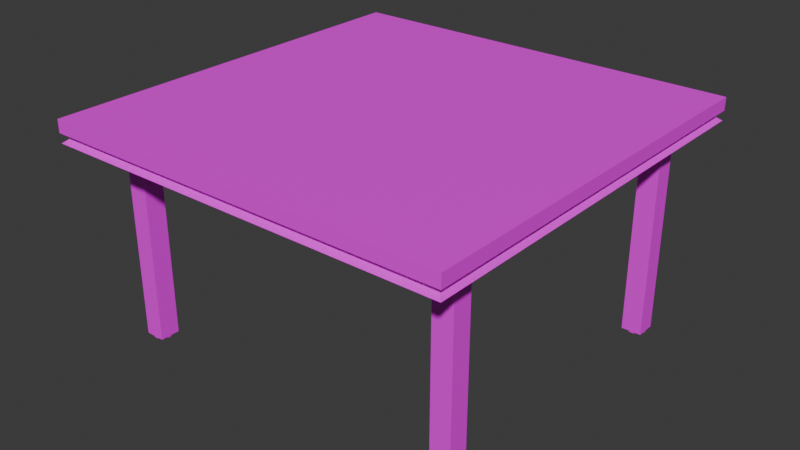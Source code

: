 # Source: mesa_quadrada.blend  (saved by Blender 4.4.32; exported with 4.5.12 LTS)
import bpy
from mathutils import Matrix  # noqa: F401  (used for matrix-valued properties, if any)

bpy.ops.wm.read_factory_settings(use_empty=True)
scene = bpy.context.scene
scene.name = 'Scene'

# ---- collections
col_collection = bpy.data.collections.new('Collection'); scene.collection.children.link(col_collection)
col_p_s = bpy.data.collections.new('pés'); scene.collection.children.link(col_p_s)

# ---- images (referenced by path relative to the original .blend; pixels are not part of the script)
import os
ASSET_DIR = os.environ.get("B2B_ASSET_DIR", "")  # directory of the original .blend (textures are referenced by path, not embedded)
HERE = os.path.dirname(os.path.abspath(__file__))  # packed textures are extracted next to this script under _unpacked/

def load_image(name, relpath, width, height, colorspace="sRGB"):
    """Load a texture the original file referenced (path relative to the .blend, or extracted next to this script)."""
    p = next((c for c in (os.path.join(HERE, relpath), os.path.join(ASSET_DIR, relpath)) if relpath and os.path.exists(c)), "")
    if p:
        img = bpy.data.images.load(p, check_existing=True)
        img.name = name
    else:  # same state as the original file: an image datablock whose file is absent (Cycles renders it pink)
        img = bpy.data.images.new(name, width, height)
        img.source = "FILE"
        img.filepath = "//" + (relpath or name)
    img.colorspace_settings.name = colorspace
    return img
img_wood2_jpg = load_image('wood2.jpg', 'wood2.jpg', 1024, 1024, 'sRGB')
img_iron_jpg = load_image('iron.jpg', 'iron.jpg', 1024, 1024, 'sRGB')

# ---- materials (node trees are filled in below, after node groups)
mat_tampa_material = bpy.data.materials.new('tampa material')
mat_tampa_material.alpha_threshold = 0.0
mat_tampa_material.roughness = 0.5
mat_tampa_material.line_color = (0.0, 0.0, 0.0, 1.0)
mat_p__material = bpy.data.materials.new('pé material')

# ---- material node trees
mat_tampa_material.use_nodes = True; mat_tampa_material.node_tree.nodes.clear()
_N = mat_tampa_material.node_tree.nodes; _L = mat_tampa_material.node_tree.links
n0 = _N.new('ShaderNodeOutputMaterial'); n0.name = 'Material Output'; n0.location = (300, 300)
n1 = _N.new('ShaderNodeBsdfPrincipled'); n1.name = 'Principled BSDF'; n1.location = (10, 300)
n1.inputs[3].default_value = 1.45
n2 = _N.new('ShaderNodeTexImage'); n2.name = 'Image Texture'; n2.location = (-538, 277)
n2.image = img_wood2_jpg
_L.new(n1.outputs[0], n0.inputs[0])
_L.new(n2.outputs[0], n1.inputs[0])
_L.new(n2.outputs[1], n1.inputs[4])
n0.is_active_output = True
mat_p__material.use_nodes = True; mat_p__material.node_tree.nodes.clear()
_N = mat_p__material.node_tree.nodes; _L = mat_p__material.node_tree.links
n0 = _N.new('ShaderNodeBsdfPrincipled'); n0.name = 'Principled BSDF'; n0.location = (10, 300)
n1 = _N.new('ShaderNodeOutputMaterial'); n1.name = 'Material Output'; n1.location = (300, 300)
n2 = _N.new('ShaderNodeTexImage'); n2.name = 'Image Texture'; n2.location = (-496, 212)
n2.image = img_iron_jpg
_L.new(n0.outputs[0], n1.inputs[0])
_L.new(n2.outputs[0], n0.inputs[0])
_L.new(n2.outputs[1], n0.inputs[4])
n1.is_active_output = True

# ---- world
world_world = bpy.data.worlds.new('World'); scene.world = world_world
world_world.use_nodes = True; world_world.node_tree.nodes.clear()
_N = world_world.node_tree.nodes; _L = world_world.node_tree.links
n0 = _N.new('ShaderNodeOutputWorld'); n0.name = 'World Output'; n0.location = (300, 300)
n1 = _N.new('ShaderNodeBackground'); n1.name = 'Background'; n1.location = (10, 300)
n1.inputs[0].default_value = (0.05088, 0.05088, 0.05088, 1.0)
_L.new(n1.outputs[0], n0.inputs[0])
n0.is_active_output = True
world_world.color = (0.05088, 0.05088, 0.05088)
world_world.sun_shadow_jitter_overblur = 0.0

# ---- meshes
me_cube = bpy.data.meshes.new('Cube')
me_cube.from_pydata([(-2.41, 2.41, 2.547), (-2.568, 2.568, 2.708), (-2.41, -2.41, 2.547), (-2.568, -2.568, 2.708), (2.41, 2.41, 2.547), (2.568, 2.568, 2.708), (2.41, -2.41, 2.547), (2.568, -2.568, 2.708), (-2.568, -2.568, 2.547), (2.568, -2.568, 2.547), (-2.568, 2.568, 2.547), (2.568, 2.568, 2.547), (-2.564, -2.564, 2.428), (2.564, -2.564, 2.428), (-2.564, 2.564, 2.428), (2.564, 2.564, 2.428)], [], [(4, 6, 13, 15), (3, 8, 9, 7), (7, 9, 11, 5), (5, 1, 3, 7), (1, 10, 8, 3), (5, 11, 10, 1), (2, 6, 9, 8), (0, 2, 8, 10), (6, 4, 11, 9), (4, 0, 10, 11), (14, 15, 13, 12), (6, 2, 12, 13), (0, 4, 15, 14), (2, 0, 14, 12)])
_uv = me_cube.uv_layers.new(name='UVMap')
_uv.uv.foreach_set('vector', [0.8673, 0.5077, 0.8673, 0.7423, 0.8673, 0.7423, 0.8673, 0.5077, 0.375, 0.75, 0.625, 0.75, 0.625, 1.0, 0.375, 1.0, 0.375, 0.0, 0.625, 0.0, 0.625, 0.25, 0.375, 0.25, 0.125, 0.5, 0.375, 0.5, 0.375, 0.75, 0.125, 0.75, 0.375, 0.5, 0.625, 0.5, 0.625, 0.75, 0.375, 0.75, 0.375, 0.25, 0.625, 0.25, 0.625, 0.5, 0.375, 0.5, 0.6327, 0.7423, 0.8673, 0.7423, 0.875, 0.75, 0.625, 0.75, 0.6327, 0.5077, 0.6327, 0.7423, 0.625, 0.75, 0.625, 0.5, 0.8673, 0.7423, 0.8673, 0.5077, 0.875, 0.5, 0.875, 0.75, 0.8673, 0.5077, 0.6327, 0.5077, 0.625, 0.5, 0.875, 0.5, 0.6327, 0.5077, 0.8673, 0.5077, 0.8673, 0.7423, 0.6327, 0.7423, 0.8673, 0.7423, 0.6327, 0.7423, 0.6327, 0.7423, 0.8673, 0.7423, 0.6327, 0.5077, 0.8673, 0.5077, 0.8673, 0.5077, 0.6327, 0.5077, 0.6327, 0.7423, 0.6327, 0.5077, 0.6327, 0.5077, 0.6327, 0.7423])
me_cube.materials.append(mat_tampa_material)
me_cube.use_mirror_vertex_groups = False
me_cube.update()
me_cube_001 = bpy.data.meshes.new('Cube.001')
me_cube_001.from_pydata([(-1.0, -1.0, -19.38), (-1.0, -1.0, 1.0), (-1.0, 1.0, -19.38), (-1.0, 1.0, 1.0), (1.0, -1.0, -19.38), (1.0, -1.0, 1.0), (1.0, 1.0, -19.38), (1.0, 1.0, 1.0), (-8.442e-08, 0.9565, 0.9618), (-8.442e-08, 0.9565, 1.158), (0.1866, 0.9381, 0.9618), (0.1866, 0.9381, 1.158), (0.366, 0.8837, 0.9618), (0.366, 0.8837, 1.158), (0.5314, 0.7953, 0.9618), (0.5314, 0.7953, 1.158), (0.6763, 0.6763, 0.9618), (0.6763, 0.6763, 1.158), (0.7953, 0.5314, 0.9618), (0.7953, 0.5314, 1.158), (0.8837, 0.366, 0.9618), (0.8837, 0.366, 1.158), (0.9381, 0.1866, 0.9618), (0.9381, 0.1866, 1.158), (0.9565, -1.121e-08, 0.9618), (0.9565, -1.121e-08, 1.158), (0.9381, -0.1866, 0.9618), (0.9381, -0.1866, 1.158), (0.8837, -0.366, 0.9618), (0.8837, -0.366, 1.158), (0.7953, -0.5314, 0.9618), (0.7953, -0.5314, 1.158), (0.6763, -0.6763, 0.9618), (0.6763, -0.6763, 1.158), (0.5314, -0.7953, 0.9618), (0.5314, -0.7953, 1.158), (0.366, -0.8837, 0.9618), (0.366, -0.8837, 1.158), (0.1866, -0.9381, 0.9618), (0.1866, -0.9381, 1.158), (-8.442e-08, -0.9565, 0.9618), (-8.442e-08, -0.9565, 1.158), (-0.1866, -0.9381, 0.9618), (-0.1866, -0.9381, 1.158), (-0.366, -0.8837, 0.9618), (-0.366, -0.8837, 1.158), (-0.5314, -0.7953, 0.9618), (-0.5314, -0.7953, 1.158), (-0.6763, -0.6763, 0.9618), (-0.6763, -0.6763, 1.158), (-0.7953, -0.5314, 0.9618), (-0.7953, -0.5314, 1.158), (-0.8837, -0.366, 0.9618), (-0.8837, -0.366, 1.158), (-0.9381, -0.1866, 0.9618), (-0.9381, -0.1866, 1.158), (-0.9565, -1.121e-08, 0.9618), (-0.9565, -1.121e-08, 1.158), (-0.9381, 0.1866, 0.9618), (-0.9381, 0.1866, 1.158), (-0.8837, 0.366, 0.9618), (-0.8837, 0.366, 1.158), (-0.7953, 0.5314, 0.9618), (-0.7953, 0.5314, 1.158), (-0.6763, 0.6763, 0.9618), (-0.6763, 0.6763, 1.158), (-0.5314, 0.7953, 0.9618), (-0.5314, 0.7953, 1.158), (-0.366, 0.8837, 0.9618), (-0.366, 0.8837, 1.158), (-0.1866, 0.9381, 0.9618), (-0.1866, 0.9381, 1.158), (-1.0, -30.67, -19.38), (-1.0, -30.67, 1.0), (-1.0, -28.67, -19.38), (-1.0, -28.67, 1.0), (1.0, -30.67, -19.38), (1.0, -30.67, 1.0), (1.0, -28.67, -19.38), (1.0, -28.67, 1.0), (-1.992e-06, -28.71, 0.9618), (-1.992e-06, -28.71, 1.158), (0.1866, -28.73, 0.9618), (0.1866, -28.73, 1.158), (0.366, -28.78, 0.9618), (0.366, -28.78, 1.158), (0.5314, -28.87, 0.9618), (0.5314, -28.87, 1.158), (0.6763, -28.99, 0.9618), (0.6763, -28.99, 1.158), (0.7953, -29.14, 0.9618), (0.7953, -29.14, 1.158), (0.8837, -29.3, 0.9618), (0.8837, -29.3, 1.158), (0.9381, -29.48, 0.9618), (0.9381, -29.48, 1.158), (0.9565, -29.67, 0.9618), (0.9565, -29.67, 1.158), (0.9381, -29.85, 0.9618), (0.9381, -29.85, 1.158), (0.8837, -30.03, 0.9618), (0.8837, -30.03, 1.158), (0.7953, -30.2, 0.9618), (0.7953, -30.2, 1.158), (0.6763, -30.34, 0.9618), (0.6763, -30.34, 1.158), (0.5314, -30.46, 0.9618), (0.5314, -30.46, 1.158), (0.366, -30.55, 0.9618), (0.366, -30.55, 1.158), (0.1866, -30.61, 0.9618), (0.1866, -30.61, 1.158), (-1.992e-06, -30.62, 0.9618), (-1.992e-06, -30.62, 1.158), (-0.1866, -30.61, 0.9618), (-0.1866, -30.61, 1.158), (-0.366, -30.55, 0.9618), (-0.366, -30.55, 1.158), (-0.5314, -30.46, 0.9618), (-0.5314, -30.46, 1.158), (-0.6763, -30.34, 0.9618), (-0.6763, -30.34, 1.158), (-0.7953, -30.2, 0.9618), (-0.7953, -30.2, 1.158), (-0.8837, -30.03, 0.9618), (-0.8837, -30.03, 1.158), (-0.9381, -29.85, 0.9618), (-0.9381, -29.85, 1.158), (-0.9565, -29.67, 0.9618), (-0.9565, -29.67, 1.158), (-0.9381, -29.48, 0.9618), (-0.9381, -29.48, 1.158), (-0.8837, -29.3, 0.9618), (-0.8837, -29.3, 1.158), (-0.7953, -29.14, 0.9618), (-0.7953, -29.14, 1.158), (-0.6763, -28.99, 0.9618), (-0.6763, -28.99, 1.158), (-0.5314, -28.87, 0.9618), (-0.5314, -28.87, 1.158), (-0.366, -28.78, 0.9618), (-0.366, -28.78, 1.158), (-0.1866, -28.73, 0.9618), (-0.1866, -28.73, 1.158), (33.13, -30.67, -19.38), (33.13, -30.67, 1.0), (33.13, -28.67, -19.38), (33.13, -28.67, 1.0), (35.13, -30.67, -19.38), (35.13, -30.67, 1.0), (35.13, -28.67, -19.38), (35.13, -28.67, 1.0), (34.13, -28.71, 0.9618), (34.13, -28.71, 1.158), (34.32, -28.73, 0.9618), (34.32, -28.73, 1.158), (34.5, -28.78, 0.9618), (34.5, -28.78, 1.158), (34.66, -28.87, 0.9618), (34.66, -28.87, 1.158), (34.81, -28.99, 0.9618), (34.81, -28.99, 1.158), (34.93, -29.14, 0.9618), (34.93, -29.14, 1.158), (35.01, -29.3, 0.9618), (35.01, -29.3, 1.158), (35.07, -29.48, 0.9618), (35.07, -29.48, 1.158), (35.09, -29.67, 0.9618), (35.09, -29.67, 1.158), (35.07, -29.85, 0.9618), (35.07, -29.85, 1.158), (35.01, -30.03, 0.9618), (35.01, -30.03, 1.158), (34.93, -30.2, 0.9618), (34.93, -30.2, 1.158), (34.81, -30.34, 0.9618), (34.81, -30.34, 1.158), (34.66, -30.46, 0.9618), (34.66, -30.46, 1.158), (34.5, -30.55, 0.9618), (34.5, -30.55, 1.158), (34.32, -30.61, 0.9618), (34.32, -30.61, 1.158), (34.13, -30.62, 0.9618), (34.13, -30.62, 1.158), (33.94, -30.61, 0.9618), (33.94, -30.61, 1.158), (33.76, -30.55, 0.9618), (33.76, -30.55, 1.158), (33.6, -30.46, 0.9618), (33.6, -30.46, 1.158), (33.45, -30.34, 0.9618), (33.45, -30.34, 1.158), (33.33, -30.2, 0.9618), (33.33, -30.2, 1.158), (33.25, -30.03, 0.9618), (33.25, -30.03, 1.158), (33.19, -29.85, 0.9618), (33.19, -29.85, 1.158), (33.17, -29.67, 0.9618), (33.17, -29.67, 1.158), (33.19, -29.48, 0.9618), (33.19, -29.48, 1.158), (33.25, -29.3, 0.9618), (33.25, -29.3, 1.158), (33.33, -29.14, 0.9618), (33.33, -29.14, 1.158), (33.45, -28.99, 0.9618), (33.45, -28.99, 1.158), (33.6, -28.87, 0.9618), (33.6, -28.87, 1.158), (33.76, -28.78, 0.9618), (33.76, -28.78, 1.158), (33.94, -28.73, 0.9618), (33.94, -28.73, 1.158), (33.13, -1.121, -19.38), (33.13, -1.121, 1.0), (33.13, 0.8794, -19.38), (33.13, 0.8794, 1.0), (35.13, -1.121, -19.38), (35.13, -1.121, 1.0), (35.13, 0.8794, -19.38), (35.13, 0.8794, 1.0), (34.13, 0.8359, 0.9618), (34.13, 0.8359, 1.158), (34.32, 0.8175, 0.9618), (34.32, 0.8175, 1.158), (34.5, 0.7631, 0.9618), (34.5, 0.7631, 1.158), (34.66, 0.6747, 0.9618), (34.66, 0.6747, 1.158), (34.81, 0.5557, 0.9618), (34.81, 0.5557, 1.158), (34.93, 0.4108, 0.9618), (34.93, 0.4108, 1.158), (35.01, 0.2454, 0.9618), (35.01, 0.2454, 1.158), (35.07, 0.066, 0.9618), (35.07, 0.066, 1.158), (35.09, -0.1206, 0.9618), (35.09, -0.1206, 1.158), (35.07, -0.3072, 0.9618), (35.07, -0.3072, 1.158), (35.01, -0.4866, 0.9618), (35.01, -0.4866, 1.158), (34.93, -0.652, 0.9618), (34.93, -0.652, 1.158), (34.81, -0.7969, 0.9618), (34.81, -0.7969, 1.158), (34.66, -0.9159, 0.9618), (34.66, -0.9159, 1.158), (34.5, -1.004, 0.9618), (34.5, -1.004, 1.158), (34.32, -1.059, 0.9618), (34.32, -1.059, 1.158), (34.13, -1.077, 0.9618), (34.13, -1.077, 1.158), (33.94, -1.059, 0.9618), (33.94, -1.059, 1.158), (33.76, -1.004, 0.9618), (33.76, -1.004, 1.158), (33.6, -0.9159, 0.9618), (33.6, -0.9159, 1.158), (33.45, -0.7969, 0.9618), (33.45, -0.7969, 1.158), (33.33, -0.652, 0.9618), (33.33, -0.652, 1.158), (33.25, -0.4866, 0.9618), (33.25, -0.4866, 1.158), (33.19, -0.3072, 0.9618), (33.19, -0.3072, 1.158), (33.17, -0.1206, 0.9618), (33.17, -0.1206, 1.158), (33.19, 0.066, 0.9618), (33.19, 0.066, 1.158), (33.25, 0.2454, 0.9618), (33.25, 0.2454, 1.158), (33.33, 0.4108, 0.9618), (33.33, 0.4108, 1.158), (33.45, 0.5557, 0.9618), (33.45, 0.5557, 1.158), (33.6, 0.6747, 0.9618), (33.6, 0.6747, 1.158), (33.76, 0.7631, 0.9618), (33.76, 0.7631, 1.158), (33.94, 0.8175, 0.9618), (33.94, 0.8175, 1.158)], [], [(0, 1, 3, 2), (2, 3, 7, 6), (6, 7, 5, 4), (4, 5, 1, 0), (2, 6, 4, 0), (7, 3, 1, 5), (8, 9, 11, 10), (10, 11, 13, 12), (12, 13, 15, 14), (14, 15, 17, 16), (16, 17, 19, 18), (18, 19, 21, 20), (20, 21, 23, 22), (22, 23, 25, 24), (24, 25, 27, 26), (26, 27, 29, 28), (28, 29, 31, 30), (30, 31, 33, 32), (32, 33, 35, 34), (34, 35, 37, 36), (36, 37, 39, 38), (38, 39, 41, 40), (40, 41, 43, 42), (42, 43, 45, 44), (44, 45, 47, 46), (46, 47, 49, 48), (48, 49, 51, 50), (50, 51, 53, 52), (52, 53, 55, 54), (54, 55, 57, 56), (56, 57, 59, 58), (58, 59, 61, 60), (60, 61, 63, 62), (62, 63, 65, 64), (64, 65, 67, 66), (66, 67, 69, 68), (11, 9, 71, 69, 67, 65, 63, 61, 59, 57, 55, 53, 51, 49, 47, 45, 43, 41, 39, 37, 35, 33, 31, 29, 27, 25, 23, 21, 19, 17, 15, 13), (68, 69, 71, 70), (70, 71, 9, 8), (8, 10, 12, 14, 16, 18, 20, 22, 24, 26, 28, 30, 32, 34, 36, 38, 40, 42, 44, 46, 48, 50, 52, 54, 56, 58, 60, 62, 64, 66, 68, 70), (72, 73, 75, 74), (74, 75, 79, 78), (78, 79, 77, 76), (76, 77, 73, 72), (74, 78, 76, 72), (79, 75, 73, 77), (80, 81, 83, 82), (82, 83, 85, 84), (84, 85, 87, 86), (86, 87, 89, 88), (88, 89, 91, 90), (90, 91, 93, 92), (92, 93, 95, 94), (94, 95, 97, 96), (96, 97, 99, 98), (98, 99, 101, 100), (100, 101, 103, 102), (102, 103, 105, 104), (104, 105, 107, 106), (106, 107, 109, 108), (108, 109, 111, 110), (110, 111, 113, 112), (112, 113, 115, 114), (114, 115, 117, 116), (116, 117, 119, 118), (118, 119, 121, 120), (120, 121, 123, 122), (122, 123, 125, 124), (124, 125, 127, 126), (126, 127, 129, 128), (128, 129, 131, 130), (130, 131, 133, 132), (132, 133, 135, 134), (134, 135, 137, 136), (136, 137, 139, 138), (138, 139, 141, 140), (83, 81, 143, 141, 139, 137, 135, 133, 131, 129, 127, 125, 123, 121, 119, 117, 115, 113, 111, 109, 107, 105, 103, 101, 99, 97, 95, 93, 91, 89, 87, 85), (140, 141, 143, 142), (142, 143, 81, 80), (80, 82, 84, 86, 88, 90, 92, 94, 96, 98, 100, 102, 104, 106, 108, 110, 112, 114, 116, 118, 120, 122, 124, 126, 128, 130, 132, 134, 136, 138, 140, 142), (144, 145, 147, 146), (146, 147, 151, 150), (150, 151, 149, 148), (148, 149, 145, 144), (146, 150, 148, 144), (151, 147, 145, 149), (152, 153, 155, 154), (154, 155, 157, 156), (156, 157, 159, 158), (158, 159, 161, 160), (160, 161, 163, 162), (162, 163, 165, 164), (164, 165, 167, 166), (166, 167, 169, 168), (168, 169, 171, 170), (170, 171, 173, 172), (172, 173, 175, 174), (174, 175, 177, 176), (176, 177, 179, 178), (178, 179, 181, 180), (180, 181, 183, 182), (182, 183, 185, 184), (184, 185, 187, 186), (186, 187, 189, 188), (188, 189, 191, 190), (190, 191, 193, 192), (192, 193, 195, 194), (194, 195, 197, 196), (196, 197, 199, 198), (198, 199, 201, 200), (200, 201, 203, 202), (202, 203, 205, 204), (204, 205, 207, 206), (206, 207, 209, 208), (208, 209, 211, 210), (210, 211, 213, 212), (155, 153, 215, 213, 211, 209, 207, 205, 203, 201, 199, 197, 195, 193, 191, 189, 187, 185, 183, 181, 179, 177, 175, 173, 171, 169, 167, 165, 163, 161, 159, 157), (212, 213, 215, 214), (214, 215, 153, 152), (152, 154, 156, 158, 160, 162, 164, 166, 168, 170, 172, 174, 176, 178, 180, 182, 184, 186, 188, 190, 192, 194, 196, 198, 200, 202, 204, 206, 208, 210, 212, 214), (216, 217, 219, 218), (218, 219, 223, 222), (222, 223, 221, 220), (220, 221, 217, 216), (218, 222, 220, 216), (223, 219, 217, 221), (224, 225, 227, 226), (226, 227, 229, 228), (228, 229, 231, 230), (230, 231, 233, 232), (232, 233, 235, 234), (234, 235, 237, 236), (236, 237, 239, 238), (238, 239, 241, 240), (240, 241, 243, 242), (242, 243, 245, 244), (244, 245, 247, 246), (246, 247, 249, 248), (248, 249, 251, 250), (250, 251, 253, 252), (252, 253, 255, 254), (254, 255, 257, 256), (256, 257, 259, 258), (258, 259, 261, 260), (260, 261, 263, 262), (262, 263, 265, 264), (264, 265, 267, 266), (266, 267, 269, 268), (268, 269, 271, 270), (270, 271, 273, 272), (272, 273, 275, 274), (274, 275, 277, 276), (276, 277, 279, 278), (278, 279, 281, 280), (280, 281, 283, 282), (282, 283, 285, 284), (227, 225, 287, 285, 283, 281, 279, 277, 275, 273, 271, 269, 267, 265, 263, 261, 259, 257, 255, 253, 251, 249, 247, 245, 243, 241, 239, 237, 235, 233, 231, 229), (284, 285, 287, 286), (286, 287, 225, 224), (224, 226, 228, 230, 232, 234, 236, 238, 240, 242, 244, 246, 248, 250, 252, 254, 256, 258, 260, 262, 264, 266, 268, 270, 272, 274, 276, 278, 280, 282, 284, 286)])
_uv = me_cube_001.uv_layers.new(name='UVMap')
_uv.uv.foreach_set('vector', [0.375, 0.0, 0.625, 0.0, 0.625, 0.25, 0.375, 0.25, 0.375, 0.25, 0.625, 0.25, 0.625, 0.5, 0.375, 0.5, 0.375, 0.5, 0.625, 0.5, 0.625, 0.75, 0.375, 0.75, 0.375, 0.75, 0.625, 0.75, 0.625, 1.0, 0.375, 1.0, 0.125, 0.5, 0.375, 0.5, 0.375, 0.75, 0.125, 0.75, 0.625, 0.5, 0.875, 0.5, 0.875, 0.75, 0.625, 0.75, 1.0, 0.5, 1.0, 1.0, 0.9688, 1.0, 0.9688, 0.5, 0.9688, 0.5, 0.9688, 1.0, 0.9375, 1.0, 0.9375, 0.5, 0.9375, 0.5, 0.9375, 1.0, 0.9062, 1.0, 0.9062, 0.5, 0.9062, 0.5, 0.9062, 1.0, 0.875, 1.0, 0.875, 0.5, 0.875, 0.5, 0.875, 1.0, 0.8438, 1.0, 0.8438, 0.5, 0.8438, 0.5, 0.8438, 1.0, 0.8125, 1.0, 0.8125, 0.5, 0.8125, 0.5, 0.8125, 1.0, 0.7812, 1.0, 0.7812, 0.5, 0.7812, 0.5, 0.7812, 1.0, 0.75, 1.0, 0.75, 0.5, 0.75, 0.5, 0.75, 1.0, 0.7188, 1.0, 0.7188, 0.5, 0.7188, 0.5, 0.7188, 1.0, 0.6875, 1.0, 0.6875, 0.5, 0.6875, 0.5, 0.6875, 1.0, 0.6562, 1.0, 0.6562, 0.5, 0.6562, 0.5, 0.6562, 1.0, 0.625, 1.0, 0.625, 0.5, 0.625, 0.5, 0.625, 1.0, 0.5938, 1.0, 0.5938, 0.5, 0.5938, 0.5, 0.5938, 1.0, 0.5625, 1.0, 0.5625, 0.5, 0.5625, 0.5, 0.5625, 1.0, 0.5312, 1.0, 0.5312, 0.5, 0.5312, 0.5, 0.5312, 1.0, 0.5, 1.0, 0.5, 0.5, 0.5, 0.5, 0.5, 1.0, 0.4688, 1.0, 0.4688, 0.5, 0.4688, 0.5, 0.4688, 1.0, 0.4375, 1.0, 0.4375, 0.5, 0.4375, 0.5, 0.4375, 1.0, 0.4062, 1.0, 0.4062, 0.5, 0.4062, 0.5, 0.4062, 1.0, 0.375, 1.0, 0.375, 0.5, 0.375, 0.5, 0.375, 1.0, 0.3438, 1.0, 0.3438, 0.5, 0.3438, 0.5, 0.3438, 1.0, 0.3125, 1.0, 0.3125, 0.5, 0.3125, 0.5, 0.3125, 1.0, 0.2812, 1.0, 0.2812, 0.5, 0.2812, 0.5, 0.2812, 1.0, 0.25, 1.0, 0.25, 0.5, 0.25, 0.5, 0.25, 1.0, 0.2188, 1.0, 0.2188, 0.5, 0.2188, 0.5, 0.2188, 1.0, 0.1875, 1.0, 0.1875, 0.5, 0.1875, 0.5, 0.1875, 1.0, 0.1562, 1.0, 0.1562, 0.5, 0.1562, 0.5, 0.1562, 1.0, 0.125, 1.0, 0.125, 0.5, 0.125, 0.5, 0.125, 1.0, 0.09375, 1.0, 0.09375, 0.5, 0.09375, 0.5, 0.09375, 1.0, 0.0625, 1.0, 0.0625, 0.5, 0.7968, 0.4854, 0.75, 0.49, 0.7032, 0.4854, 0.6582, 0.4717, 0.6167, 0.4496, 0.5803, 0.4197, 0.5504, 0.3833, 0.5283, 0.3418, 0.5146, 0.2968, 0.51, 0.25, 0.5146, 0.2032, 0.5283, 0.1582, 0.5504, 0.1167, 0.5803, 0.08029, 0.6167, 0.05045, 0.6582, 0.02827, 0.7032, 0.01461, 0.75, 0.01, 0.7968, 0.01461, 0.8418, 0.02827, 0.8833, 0.05045, 0.9197, 0.08029, 0.9496, 0.1167, 0.9717, 0.1582, 0.9854, 0.2032, 0.99, 0.25, 0.9854, 0.2968, 0.9717, 0.3418, 0.9496, 0.3833, 0.9197, 0.4197, 0.8833, 0.4496, 0.8418, 0.4717, 0.0625, 0.5, 0.0625, 1.0, 0.03125, 1.0, 0.03125, 0.5, 0.03125, 0.5, 0.03125, 1.0, 0.0, 1.0, 0.0, 0.5, 0.25, 0.49, 0.2968, 0.4854, 0.3418, 0.4717, 0.3833, 0.4496, 0.4197, 0.4197, 0.4496, 0.3833, 0.4717, 0.3418, 0.4854, 0.2968, 0.49, 0.25, 0.4854, 0.2032, 0.4717, 0.1582, 0.4496, 0.1167, 0.4197, 0.08029, 0.3833, 0.05045, 0.3418, 0.02827, 0.2968, 0.01461, 0.25, 0.01, 0.2032, 0.01461, 0.1582, 0.02827, 0.1167, 0.05045, 0.08029, 0.08029, 0.05045, 0.1167, 0.02827, 0.1582, 0.01461, 0.2032, 0.01, 0.25, 0.01461, 0.2968, 0.02827, 0.3418, 0.05045, 0.3833, 0.08029, 0.4197, 0.1167, 0.4496, 0.1582, 0.4717, 0.2032, 0.4854, 0.375, 0.0, 0.625, 0.0, 0.625, 0.25, 0.375, 0.25, 0.375, 0.25, 0.625, 0.25, 0.625, 0.5, 0.375, 0.5, 0.375, 0.5, 0.625, 0.5, 0.625, 0.75, 0.375, 0.75, 0.375, 0.75, 0.625, 0.75, 0.625, 1.0, 0.375, 1.0, 0.125, 0.5, 0.375, 0.5, 0.375, 0.75, 0.125, 0.75, 0.625, 0.5, 0.875, 0.5, 0.875, 0.75, 0.625, 0.75, 1.0, 0.5, 1.0, 1.0, 0.9688, 1.0, 0.9688, 0.5, 0.9688, 0.5, 0.9688, 1.0, 0.9375, 1.0, 0.9375, 0.5, 0.9375, 0.5, 0.9375, 1.0, 0.9062, 1.0, 0.9062, 0.5, 0.9062, 0.5, 0.9062, 1.0, 0.875, 1.0, 0.875, 0.5, 0.875, 0.5, 0.875, 1.0, 0.8438, 1.0, 0.8438, 0.5, 0.8438, 0.5, 0.8438, 1.0, 0.8125, 1.0, 0.8125, 0.5, 0.8125, 0.5, 0.8125, 1.0, 0.7812, 1.0, 0.7812, 0.5, 0.7812, 0.5, 0.7812, 1.0, 0.75, 1.0, 0.75, 0.5, 0.75, 0.5, 0.75, 1.0, 0.7188, 1.0, 0.7188, 0.5, 0.7188, 0.5, 0.7188, 1.0, 0.6875, 1.0, 0.6875, 0.5, 0.6875, 0.5, 0.6875, 1.0, 0.6562, 1.0, 0.6562, 0.5, 0.6562, 0.5, 0.6562, 1.0, 0.625, 1.0, 0.625, 0.5, 0.625, 0.5, 0.625, 1.0, 0.5938, 1.0, 0.5938, 0.5, 0.5938, 0.5, 0.5938, 1.0, 0.5625, 1.0, 0.5625, 0.5, 0.5625, 0.5, 0.5625, 1.0, 0.5312, 1.0, 0.5312, 0.5, 0.5312, 0.5, 0.5312, 1.0, 0.5, 1.0, 0.5, 0.5, 0.5, 0.5, 0.5, 1.0, 0.4688, 1.0, 0.4688, 0.5, 0.4688, 0.5, 0.4688, 1.0, 0.4375, 1.0, 0.4375, 0.5, 0.4375, 0.5, 0.4375, 1.0, 0.4062, 1.0, 0.4062, 0.5, 0.4062, 0.5, 0.4062, 1.0, 0.375, 1.0, 0.375, 0.5, 0.375, 0.5, 0.375, 1.0, 0.3438, 1.0, 0.3438, 0.5, 0.3438, 0.5, 0.3438, 1.0, 0.3125, 1.0, 0.3125, 0.5, 0.3125, 0.5, 0.3125, 1.0, 0.2812, 1.0, 0.2812, 0.5, 0.2812, 0.5, 0.2812, 1.0, 0.25, 1.0, 0.25, 0.5, 0.25, 0.5, 0.25, 1.0, 0.2188, 1.0, 0.2188, 0.5, 0.2188, 0.5, 0.2188, 1.0, 0.1875, 1.0, 0.1875, 0.5, 0.1875, 0.5, 0.1875, 1.0, 0.1562, 1.0, 0.1562, 0.5, 0.1562, 0.5, 0.1562, 1.0, 0.125, 1.0, 0.125, 0.5, 0.125, 0.5, 0.125, 1.0, 0.09375, 1.0, 0.09375, 0.5, 0.09375, 0.5, 0.09375, 1.0, 0.0625, 1.0, 0.0625, 0.5, 0.7968, 0.4854, 0.75, 0.49, 0.7032, 0.4854, 0.6582, 0.4717, 0.6167, 0.4496, 0.5803, 0.4197, 0.5504, 0.3833, 0.5283, 0.3418, 0.5146, 0.2968, 0.51, 0.25, 0.5146, 0.2032, 0.5283, 0.1582, 0.5504, 0.1167, 0.5803, 0.08029, 0.6167, 0.05045, 0.6582, 0.02827, 0.7032, 0.01461, 0.75, 0.01, 0.7968, 0.01461, 0.8418, 0.02827, 0.8833, 0.05045, 0.9197, 0.08029, 0.9496, 0.1167, 0.9717, 0.1582, 0.9854, 0.2032, 0.99, 0.25, 0.9854, 0.2968, 0.9717, 0.3418, 0.9496, 0.3833, 0.9197, 0.4197, 0.8833, 0.4496, 0.8418, 0.4717, 0.0625, 0.5, 0.0625, 1.0, 0.03125, 1.0, 0.03125, 0.5, 0.03125, 0.5, 0.03125, 1.0, 0.0, 1.0, 0.0, 0.5, 0.25, 0.49, 0.2968, 0.4854, 0.3418, 0.4717, 0.3833, 0.4496, 0.4197, 0.4197, 0.4496, 0.3833, 0.4717, 0.3418, 0.4854, 0.2968, 0.49, 0.25, 0.4854, 0.2032, 0.4717, 0.1582, 0.4496, 0.1167, 0.4197, 0.08029, 0.3833, 0.05045, 0.3418, 0.02827, 0.2968, 0.01461, 0.25, 0.01, 0.2032, 0.01461, 0.1582, 0.02827, 0.1167, 0.05045, 0.08029, 0.08029, 0.05045, 0.1167, 0.02827, 0.1582, 0.01461, 0.2032, 0.01, 0.25, 0.01461, 0.2968, 0.02827, 0.3418, 0.05045, 0.3833, 0.08029, 0.4197, 0.1167, 0.4496, 0.1582, 0.4717, 0.2032, 0.4854, 0.375, 0.0, 0.625, 0.0, 0.625, 0.25, 0.375, 0.25, 0.375, 0.25, 0.625, 0.25, 0.625, 0.5, 0.375, 0.5, 0.375, 0.5, 0.625, 0.5, 0.625, 0.75, 0.375, 0.75, 0.375, 0.75, 0.625, 0.75, 0.625, 1.0, 0.375, 1.0, 0.125, 0.5, 0.375, 0.5, 0.375, 0.75, 0.125, 0.75, 0.625, 0.5, 0.875, 0.5, 0.875, 0.75, 0.625, 0.75, 1.0, 0.5, 1.0, 1.0, 0.9688, 1.0, 0.9688, 0.5, 0.9688, 0.5, 0.9688, 1.0, 0.9375, 1.0, 0.9375, 0.5, 0.9375, 0.5, 0.9375, 1.0, 0.9062, 1.0, 0.9062, 0.5, 0.9062, 0.5, 0.9062, 1.0, 0.875, 1.0, 0.875, 0.5, 0.875, 0.5, 0.875, 1.0, 0.8438, 1.0, 0.8438, 0.5, 0.8438, 0.5, 0.8438, 1.0, 0.8125, 1.0, 0.8125, 0.5, 0.8125, 0.5, 0.8125, 1.0, 0.7812, 1.0, 0.7812, 0.5, 0.7812, 0.5, 0.7812, 1.0, 0.75, 1.0, 0.75, 0.5, 0.75, 0.5, 0.75, 1.0, 0.7188, 1.0, 0.7188, 0.5, 0.7188, 0.5, 0.7188, 1.0, 0.6875, 1.0, 0.6875, 0.5, 0.6875, 0.5, 0.6875, 1.0, 0.6562, 1.0, 0.6562, 0.5, 0.6562, 0.5, 0.6562, 1.0, 0.625, 1.0, 0.625, 0.5, 0.625, 0.5, 0.625, 1.0, 0.5938, 1.0, 0.5938, 0.5, 0.5938, 0.5, 0.5938, 1.0, 0.5625, 1.0, 0.5625, 0.5, 0.5625, 0.5, 0.5625, 1.0, 0.5312, 1.0, 0.5312, 0.5, 0.5312, 0.5, 0.5312, 1.0, 0.5, 1.0, 0.5, 0.5, 0.5, 0.5, 0.5, 1.0, 0.4688, 1.0, 0.4688, 0.5, 0.4688, 0.5, 0.4688, 1.0, 0.4375, 1.0, 0.4375, 0.5, 0.4375, 0.5, 0.4375, 1.0, 0.4062, 1.0, 0.4062, 0.5, 0.4062, 0.5, 0.4062, 1.0, 0.375, 1.0, 0.375, 0.5, 0.375, 0.5, 0.375, 1.0, 0.3438, 1.0, 0.3438, 0.5, 0.3438, 0.5, 0.3438, 1.0, 0.3125, 1.0, 0.3125, 0.5, 0.3125, 0.5, 0.3125, 1.0, 0.2812, 1.0, 0.2812, 0.5, 0.2812, 0.5, 0.2812, 1.0, 0.25, 1.0, 0.25, 0.5, 0.25, 0.5, 0.25, 1.0, 0.2188, 1.0, 0.2188, 0.5, 0.2188, 0.5, 0.2188, 1.0, 0.1875, 1.0, 0.1875, 0.5, 0.1875, 0.5, 0.1875, 1.0, 0.1562, 1.0, 0.1562, 0.5, 0.1562, 0.5, 0.1562, 1.0, 0.125, 1.0, 0.125, 0.5, 0.125, 0.5, 0.125, 1.0, 0.09375, 1.0, 0.09375, 0.5, 0.09375, 0.5, 0.09375, 1.0, 0.0625, 1.0, 0.0625, 0.5, 0.7968, 0.4854, 0.75, 0.49, 0.7032, 0.4854, 0.6582, 0.4717, 0.6167, 0.4496, 0.5803, 0.4197, 0.5504, 0.3833, 0.5283, 0.3418, 0.5146, 0.2968, 0.51, 0.25, 0.5146, 0.2032, 0.5283, 0.1582, 0.5504, 0.1167, 0.5803, 0.08029, 0.6167, 0.05045, 0.6582, 0.02827, 0.7032, 0.01461, 0.75, 0.01, 0.7968, 0.01461, 0.8418, 0.02827, 0.8833, 0.05045, 0.9197, 0.08029, 0.9496, 0.1167, 0.9717, 0.1582, 0.9854, 0.2032, 0.99, 0.25, 0.9854, 0.2968, 0.9717, 0.3418, 0.9496, 0.3833, 0.9197, 0.4197, 0.8833, 0.4496, 0.8418, 0.4717, 0.0625, 0.5, 0.0625, 1.0, 0.03125, 1.0, 0.03125, 0.5, 0.03125, 0.5, 0.03125, 1.0, 0.0, 1.0, 0.0, 0.5, 0.25, 0.49, 0.2968, 0.4854, 0.3418, 0.4717, 0.3833, 0.4496, 0.4197, 0.4197, 0.4496, 0.3833, 0.4717, 0.3418, 0.4854, 0.2968, 0.49, 0.25, 0.4854, 0.2032, 0.4717, 0.1582, 0.4496, 0.1167, 0.4197, 0.08029, 0.3833, 0.05045, 0.3418, 0.02827, 0.2968, 0.01461, 0.25, 0.01, 0.2032, 0.01461, 0.1582, 0.02827, 0.1167, 0.05045, 0.08029, 0.08029, 0.05045, 0.1167, 0.02827, 0.1582, 0.01461, 0.2032, 0.01, 0.25, 0.01461, 0.2968, 0.02827, 0.3418, 0.05045, 0.3833, 0.08029, 0.4197, 0.1167, 0.4496, 0.1582, 0.4717, 0.2032, 0.4854, 0.375, 0.0, 0.625, 0.0, 0.625, 0.25, 0.375, 0.25, 0.375, 0.25, 0.625, 0.25, 0.625, 0.5, 0.375, 0.5, 0.375, 0.5, 0.625, 0.5, 0.625, 0.75, 0.375, 0.75, 0.375, 0.75, 0.625, 0.75, 0.625, 1.0, 0.375, 1.0, 0.125, 0.5, 0.375, 0.5, 0.375, 0.75, 0.125, 0.75, 0.625, 0.5, 0.875, 0.5, 0.875, 0.75, 0.625, 0.75, 1.0, 0.5, 1.0, 1.0, 0.9688, 1.0, 0.9688, 0.5, 0.9688, 0.5, 0.9688, 1.0, 0.9375, 1.0, 0.9375, 0.5, 0.9375, 0.5, 0.9375, 1.0, 0.9062, 1.0, 0.9062, 0.5, 0.9062, 0.5, 0.9062, 1.0, 0.875, 1.0, 0.875, 0.5, 0.875, 0.5, 0.875, 1.0, 0.8438, 1.0, 0.8438, 0.5, 0.8438, 0.5, 0.8438, 1.0, 0.8125, 1.0, 0.8125, 0.5, 0.8125, 0.5, 0.8125, 1.0, 0.7812, 1.0, 0.7812, 0.5, 0.7812, 0.5, 0.7812, 1.0, 0.75, 1.0, 0.75, 0.5, 0.75, 0.5, 0.75, 1.0, 0.7188, 1.0, 0.7188, 0.5, 0.7188, 0.5, 0.7188, 1.0, 0.6875, 1.0, 0.6875, 0.5, 0.6875, 0.5, 0.6875, 1.0, 0.6562, 1.0, 0.6562, 0.5, 0.6562, 0.5, 0.6562, 1.0, 0.625, 1.0, 0.625, 0.5, 0.625, 0.5, 0.625, 1.0, 0.5938, 1.0, 0.5938, 0.5, 0.5938, 0.5, 0.5938, 1.0, 0.5625, 1.0, 0.5625, 0.5, 0.5625, 0.5, 0.5625, 1.0, 0.5312, 1.0, 0.5312, 0.5, 0.5312, 0.5, 0.5312, 1.0, 0.5, 1.0, 0.5, 0.5, 0.5, 0.5, 0.5, 1.0, 0.4688, 1.0, 0.4688, 0.5, 0.4688, 0.5, 0.4688, 1.0, 0.4375, 1.0, 0.4375, 0.5, 0.4375, 0.5, 0.4375, 1.0, 0.4062, 1.0, 0.4062, 0.5, 0.4062, 0.5, 0.4062, 1.0, 0.375, 1.0, 0.375, 0.5, 0.375, 0.5, 0.375, 1.0, 0.3438, 1.0, 0.3438, 0.5, 0.3438, 0.5, 0.3438, 1.0, 0.3125, 1.0, 0.3125, 0.5, 0.3125, 0.5, 0.3125, 1.0, 0.2812, 1.0, 0.2812, 0.5, 0.2812, 0.5, 0.2812, 1.0, 0.25, 1.0, 0.25, 0.5, 0.25, 0.5, 0.25, 1.0, 0.2188, 1.0, 0.2188, 0.5, 0.2188, 0.5, 0.2188, 1.0, 0.1875, 1.0, 0.1875, 0.5, 0.1875, 0.5, 0.1875, 1.0, 0.1562, 1.0, 0.1562, 0.5, 0.1562, 0.5, 0.1562, 1.0, 0.125, 1.0, 0.125, 0.5, 0.125, 0.5, 0.125, 1.0, 0.09375, 1.0, 0.09375, 0.5, 0.09375, 0.5, 0.09375, 1.0, 0.0625, 1.0, 0.0625, 0.5, 0.7968, 0.4854, 0.75, 0.49, 0.7032, 0.4854, 0.6582, 0.4717, 0.6167, 0.4496, 0.5803, 0.4197, 0.5504, 0.3833, 0.5283, 0.3418, 0.5146, 0.2968, 0.51, 0.25, 0.5146, 0.2032, 0.5283, 0.1582, 0.5504, 0.1167, 0.5803, 0.08029, 0.6167, 0.05045, 0.6582, 0.02827, 0.7032, 0.01461, 0.75, 0.01, 0.7968, 0.01461, 0.8418, 0.02827, 0.8833, 0.05045, 0.9197, 0.08029, 0.9496, 0.1167, 0.9717, 0.1582, 0.9854, 0.2032, 0.99, 0.25, 0.9854, 0.2968, 0.9717, 0.3418, 0.9496, 0.3833, 0.9197, 0.4197, 0.8833, 0.4496, 0.8418, 0.4717, 0.0625, 0.5, 0.0625, 1.0, 0.03125, 1.0, 0.03125, 0.5, 0.03125, 0.5, 0.03125, 1.0, 0.0, 1.0, 0.0, 0.5, 0.25, 0.49, 0.2968, 0.4854, 0.3418, 0.4717, 0.3833, 0.4496, 0.4197, 0.4197, 0.4496, 0.3833, 0.4717, 0.3418, 0.4854, 0.2968, 0.49, 0.25, 0.4854, 0.2032, 0.4717, 0.1582, 0.4496, 0.1167, 0.4197, 0.08029, 0.3833, 0.05045, 0.3418, 0.02827, 0.2968, 0.01461, 0.25, 0.01, 0.2032, 0.01461, 0.1582, 0.02827, 0.1167, 0.05045, 0.08029, 0.08029, 0.05045, 0.1167, 0.02827, 0.1582, 0.01461, 0.2032, 0.01, 0.25, 0.01461, 0.2968, 0.02827, 0.3418, 0.05045, 0.3833, 0.08029, 0.4197, 0.1167, 0.4496, 0.1582, 0.4717, 0.2032, 0.4854])
me_cube_001.materials.append(mat_p__material)
me_cube_001.update()

# ---- objects
ob_tampa = bpy.data.objects.new('tampa', me_cube)
ob_p = bpy.data.objects.new('pé', me_cube_001)

# ---- transforms, parenting, visibility, modifiers, constraints
ob_tampa.location = (0.00124, 0.001217, 0.0)
ob_tampa.scale = (0.6113, 0.6113, 0.6113)
ob_tampa.lock_rotations_4d = False
ob_tampa.empty_display_type = 'ARROWS'
ob_tampa.lineart.crease_threshold = 0.0
ob_p.location = (1.312, -1.136, 0.0)
ob_p.scale = (-0.07668, -0.07668, -0.07668)

# ---- collection membership
col_collection.objects.link(ob_tampa)
col_p_s.objects.link(ob_p)

# ---- scene / render settings (as saved in the file)
scene.frame_start = 1; scene.frame_end = 250; scene.frame_set(1)
scene.render.engine = 'BLENDER_EEVEE_NEXT'
bpy.context.view_layer.update()

# ---- added for rendering (the .blend has no active camera and no usable light): camera, sun
cam_auto = bpy.data.cameras.new('AutoCamera')
cam_auto.lens = 50.0
cam_auto.sensor_width = 36.0
cam_auto.clip_end = 1000.0
ob_auto_camera = bpy.data.objects.new('AutoCamera', cam_auto)
scene.collection.objects.link(ob_auto_camera)
ob_auto_camera.location = (4.41536, -5.29573, 4.31474)
ob_auto_camera.rotation_euler = (1.09748, -7.21219e-08, 0.694738)
scene.camera = ob_auto_camera
light_auto_sun = bpy.data.lights.new('AutoSun', 'SUN')
light_auto_sun.energy = 3.0
light_auto_sun.angle = 0.0523599
ob_auto_sun = bpy.data.objects.new('AutoSun', light_auto_sun)
scene.collection.objects.link(ob_auto_sun)
ob_auto_sun.rotation_euler = (0.872665, 0.174533, 0.523599)
bpy.context.view_layer.update()
